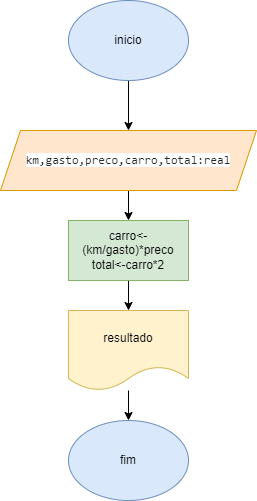

The diagram above was exported from draw.io. Its source (the exported page's mxGraphModel, read from the mxfile embedded in the PNG):
<mxGraphModel dx="868" dy="442" grid="1" gridSize="10" guides="1" tooltips="1" connect="1" arrows="1" fold="1" page="1" pageScale="1" pageWidth="827" pageHeight="1169" math="0" shadow="0">
  <root>
    <mxCell id="0" />
    <mxCell id="1" parent="0" />
    <mxCell id="FeD8WeideF4I1AuyNwSu-7" value="" style="edgeStyle=orthogonalEdgeStyle;rounded=0;orthogonalLoop=1;jettySize=auto;html=1;" parent="1" source="FeD8WeideF4I1AuyNwSu-1" target="FeD8WeideF4I1AuyNwSu-3" edge="1">
      <mxGeometry relative="1" as="geometry" />
    </mxCell>
    <mxCell id="FeD8WeideF4I1AuyNwSu-1" value="inicio" style="ellipse;whiteSpace=wrap;html=1;fillColor=#dae8fc;strokeColor=#6c8ebf;" parent="1" vertex="1">
      <mxGeometry x="354" y="20" width="120" height="80" as="geometry" />
    </mxCell>
    <mxCell id="FeD8WeideF4I1AuyNwSu-8" value="" style="edgeStyle=orthogonalEdgeStyle;rounded=0;orthogonalLoop=1;jettySize=auto;html=1;" parent="1" source="FeD8WeideF4I1AuyNwSu-3" target="FeD8WeideF4I1AuyNwSu-4" edge="1">
      <mxGeometry relative="1" as="geometry" />
    </mxCell>
    <mxCell id="FeD8WeideF4I1AuyNwSu-3" value="&lt;span style=&quot;color: rgb(36, 41, 47); font-family: ui-monospace, SFMono-Regular, &amp;quot;SF Mono&amp;quot;, Menlo, Consolas, &amp;quot;Liberation Mono&amp;quot;, monospace; text-align: start; background-color: rgb(255, 255, 255);&quot;&gt;km,gasto,preco,carro,total:real&lt;/span&gt;" style="shape=parallelogram;perimeter=parallelogramPerimeter;whiteSpace=wrap;html=1;fixedSize=1;fillColor=#ffe6cc;strokeColor=#d79b00;" parent="1" vertex="1">
      <mxGeometry x="286" y="150" width="256" height="60" as="geometry" />
    </mxCell>
    <mxCell id="FeD8WeideF4I1AuyNwSu-9" value="" style="edgeStyle=orthogonalEdgeStyle;rounded=0;orthogonalLoop=1;jettySize=auto;html=1;" parent="1" source="FeD8WeideF4I1AuyNwSu-4" target="FeD8WeideF4I1AuyNwSu-5" edge="1">
      <mxGeometry relative="1" as="geometry" />
    </mxCell>
    <mxCell id="FeD8WeideF4I1AuyNwSu-4" value="carro&amp;lt;-(km/gasto)*preco&lt;br&gt;total&amp;lt;-carro*2" style="rounded=0;whiteSpace=wrap;html=1;fillColor=#d5e8d4;strokeColor=#82b366;" parent="1" vertex="1">
      <mxGeometry x="354" y="240" width="120" height="60" as="geometry" />
    </mxCell>
    <mxCell id="FeD8WeideF4I1AuyNwSu-10" value="" style="edgeStyle=orthogonalEdgeStyle;rounded=0;orthogonalLoop=1;jettySize=auto;html=1;" parent="1" source="FeD8WeideF4I1AuyNwSu-5" target="FeD8WeideF4I1AuyNwSu-6" edge="1">
      <mxGeometry relative="1" as="geometry" />
    </mxCell>
    <mxCell id="FeD8WeideF4I1AuyNwSu-5" value="resultado" style="shape=document;whiteSpace=wrap;html=1;boundedLbl=1;fillColor=#fff2cc;strokeColor=#d6b656;" parent="1" vertex="1">
      <mxGeometry x="354" y="330" width="120" height="80" as="geometry" />
    </mxCell>
    <mxCell id="FeD8WeideF4I1AuyNwSu-6" value="fim" style="ellipse;whiteSpace=wrap;html=1;fillColor=#dae8fc;strokeColor=#6c8ebf;" parent="1" vertex="1">
      <mxGeometry x="354" y="440" width="120" height="80" as="geometry" />
    </mxCell>
  </root>
</mxGraphModel>